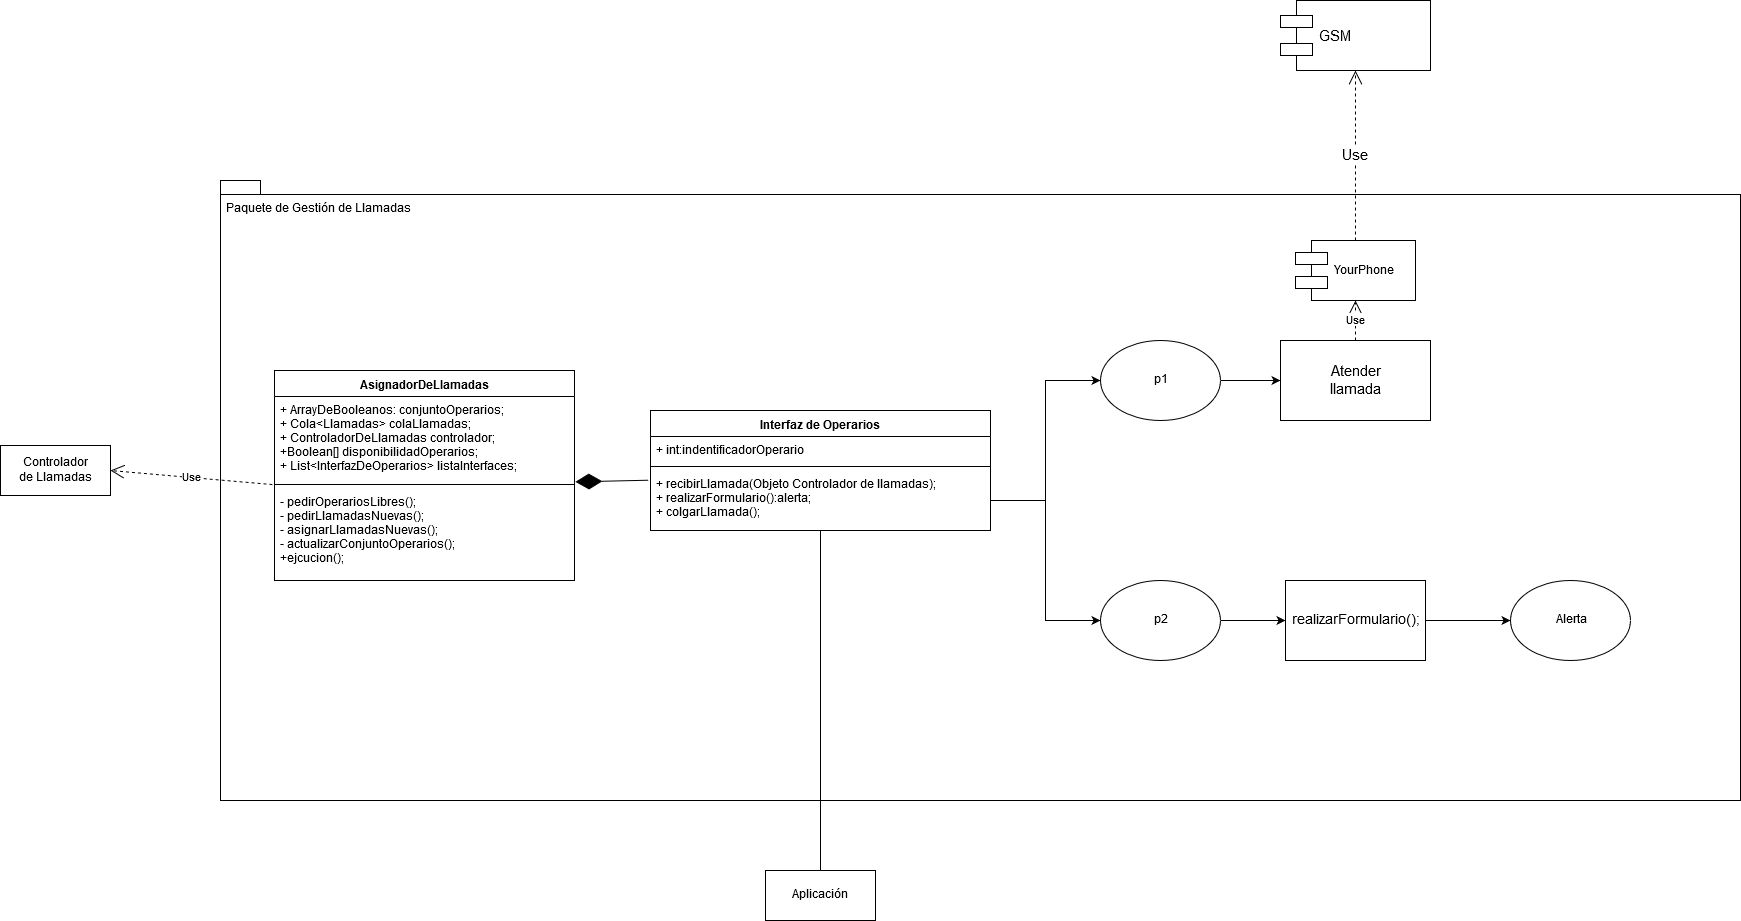

The diagram above was exported from draw.io. Its source (the exported page's mxGraphModel, read from the mxfile embedded in the PNG):
<mxGraphModel dx="1422" dy="791" grid="1" gridSize="10" guides="1" tooltips="1" connect="1" arrows="1" fold="1" page="1" pageScale="1" pageWidth="1169" pageHeight="1654" math="0" shadow="0">
  <root>
    <mxCell id="0" />
    <mxCell id="1" parent="0" />
    <mxCell id="A8KbrLB3StwtORPgMTFl-1" value="" style="shape=folder;fontStyle=1;spacingTop=10;tabWidth=40;tabHeight=14;tabPosition=left;html=1;" parent="1" vertex="1">
      <mxGeometry x="360" y="210" width="1520" height="620" as="geometry" />
    </mxCell>
    <mxCell id="A8KbrLB3StwtORPgMTFl-2" value="AsignadorDeLlamadas" style="swimlane;fontStyle=1;align=center;verticalAlign=top;childLayout=stackLayout;horizontal=1;startSize=26;horizontalStack=0;resizeParent=1;resizeParentMax=0;resizeLast=0;collapsible=1;marginBottom=0;" parent="1" vertex="1">
      <mxGeometry x="414" y="400" width="300" height="210" as="geometry" />
    </mxCell>
    <mxCell id="A8KbrLB3StwtORPgMTFl-3" value="+ ArrayDeBooleanos: conjuntoOperarios;&#10;+ Cola&lt;Llamadas&gt; colaLlamadas;&#10;+ ControladorDeLlamadas controlador;&#10;+Boolean[] disponibilidadOperarios;&#10;+ List&lt;InterfazDeOperarios&gt; listaInterfaces;&#10;&#10;&#10;&#10;" style="text;strokeColor=none;fillColor=none;align=left;verticalAlign=top;spacingLeft=4;spacingRight=4;overflow=hidden;rotatable=0;points=[[0,0.5],[1,0.5]];portConstraint=eastwest;" parent="A8KbrLB3StwtORPgMTFl-2" vertex="1">
      <mxGeometry y="26" width="300" height="84" as="geometry" />
    </mxCell>
    <mxCell id="A8KbrLB3StwtORPgMTFl-4" value="" style="line;strokeWidth=1;fillColor=none;align=left;verticalAlign=middle;spacingTop=-1;spacingLeft=3;spacingRight=3;rotatable=0;labelPosition=right;points=[];portConstraint=eastwest;" parent="A8KbrLB3StwtORPgMTFl-2" vertex="1">
      <mxGeometry y="110" width="300" height="8" as="geometry" />
    </mxCell>
    <mxCell id="A8KbrLB3StwtORPgMTFl-5" value="- pedirOperariosLibres();&#10;- pedirLlamadasNuevas();&#10;- asignarLlamadasNuevas();&#10;- actualizarConjuntoOperarios();&#10;+ejcucion();" style="text;strokeColor=none;fillColor=none;align=left;verticalAlign=top;spacingLeft=4;spacingRight=4;overflow=hidden;rotatable=0;points=[[0,0.5],[1,0.5]];portConstraint=eastwest;" parent="A8KbrLB3StwtORPgMTFl-2" vertex="1">
      <mxGeometry y="118" width="300" height="92" as="geometry" />
    </mxCell>
    <mxCell id="A8KbrLB3StwtORPgMTFl-6" value="&lt;div&gt;Controlador &lt;br&gt;&lt;/div&gt;&lt;div&gt;de Llamadas&lt;/div&gt;" style="html=1;" parent="1" vertex="1">
      <mxGeometry x="140" y="475" width="110" height="50" as="geometry" />
    </mxCell>
    <mxCell id="A8KbrLB3StwtORPgMTFl-7" value="Use" style="endArrow=open;endSize=12;dashed=1;html=1;exitX=-0.007;exitY=-0.043;exitDx=0;exitDy=0;exitPerimeter=0;entryX=1;entryY=0.5;entryDx=0;entryDy=0;" parent="1" source="A8KbrLB3StwtORPgMTFl-5" target="A8KbrLB3StwtORPgMTFl-6" edge="1">
      <mxGeometry width="160" relative="1" as="geometry">
        <mxPoint x="170" y="850" as="sourcePoint" />
        <mxPoint x="330" y="850" as="targetPoint" />
      </mxGeometry>
    </mxCell>
    <mxCell id="ybSZIBtxSfdkKPQi223H-5" style="edgeStyle=orthogonalEdgeStyle;rounded=0;orthogonalLoop=1;jettySize=auto;html=1;entryX=0.5;entryY=0;entryDx=0;entryDy=0;endArrow=none;endFill=0;" parent="1" source="HoD3OjdU3cFcMvzCnaJl-1" target="ybSZIBtxSfdkKPQi223H-1" edge="1">
      <mxGeometry relative="1" as="geometry" />
    </mxCell>
    <mxCell id="HoD3OjdU3cFcMvzCnaJl-1" value="Interfaz de Operarios" style="swimlane;fontStyle=1;align=center;verticalAlign=top;childLayout=stackLayout;horizontal=1;startSize=26;horizontalStack=0;resizeParent=1;resizeParentMax=0;resizeLast=0;collapsible=1;marginBottom=0;" parent="1" vertex="1">
      <mxGeometry x="790" y="440" width="340" height="120" as="geometry" />
    </mxCell>
    <mxCell id="HoD3OjdU3cFcMvzCnaJl-2" value="+ int:indentificadorOperario" style="text;strokeColor=none;fillColor=none;align=left;verticalAlign=top;spacingLeft=4;spacingRight=4;overflow=hidden;rotatable=0;points=[[0,0.5],[1,0.5]];portConstraint=eastwest;" parent="HoD3OjdU3cFcMvzCnaJl-1" vertex="1">
      <mxGeometry y="26" width="340" height="26" as="geometry" />
    </mxCell>
    <mxCell id="HoD3OjdU3cFcMvzCnaJl-3" value="" style="line;strokeWidth=1;fillColor=none;align=left;verticalAlign=middle;spacingTop=-1;spacingLeft=3;spacingRight=3;rotatable=0;labelPosition=right;points=[];portConstraint=eastwest;" parent="HoD3OjdU3cFcMvzCnaJl-1" vertex="1">
      <mxGeometry y="52" width="340" height="8" as="geometry" />
    </mxCell>
    <mxCell id="HoD3OjdU3cFcMvzCnaJl-4" value="+ recibirLlamada(Objeto Controlador de llamadas);&#10;+ realizarFormulario():alerta;&#10;+ colgarLlamada();&#10;" style="text;strokeColor=none;fillColor=none;align=left;verticalAlign=top;spacingLeft=4;spacingRight=4;overflow=hidden;rotatable=0;points=[[0,0.5],[1,0.5]];portConstraint=eastwest;" parent="HoD3OjdU3cFcMvzCnaJl-1" vertex="1">
      <mxGeometry y="60" width="340" height="60" as="geometry" />
    </mxCell>
    <mxCell id="ybSZIBtxSfdkKPQi223H-1" value="Aplicación" style="html=1;" parent="1" vertex="1">
      <mxGeometry x="905" y="900" width="110" height="50" as="geometry" />
    </mxCell>
    <mxCell id="ybSZIBtxSfdkKPQi223H-3" value="Paquete de Gestión de Llamadas" style="text;html=1;resizable=0;points=[];autosize=1;align=left;verticalAlign=top;spacingTop=-4;" parent="1" vertex="1">
      <mxGeometry x="364" y="230" width="200" height="20" as="geometry" />
    </mxCell>
    <mxCell id="ybSZIBtxSfdkKPQi223H-4" value="" style="endArrow=diamondThin;endFill=1;endSize=24;html=1;entryX=1.003;entryY=1.016;entryDx=0;entryDy=0;entryPerimeter=0;exitX=-0.006;exitY=0.162;exitDx=0;exitDy=0;exitPerimeter=0;" parent="1" source="HoD3OjdU3cFcMvzCnaJl-4" target="A8KbrLB3StwtORPgMTFl-3" edge="1">
      <mxGeometry width="160" relative="1" as="geometry">
        <mxPoint x="730" y="620" as="sourcePoint" />
        <mxPoint x="890" y="620" as="targetPoint" />
      </mxGeometry>
    </mxCell>
    <mxCell id="ybSZIBtxSfdkKPQi223H-9" value="&lt;div style=&quot;font-size: 15px&quot;&gt;&lt;font style=&quot;font-size: 15px&quot;&gt;Atender&lt;/font&gt;&lt;/div&gt;&lt;div style=&quot;font-size: 15px&quot;&gt;&lt;font style=&quot;font-size: 15px&quot;&gt;llamada&lt;/font&gt;&lt;/div&gt;" style="html=1;" parent="1" vertex="1">
      <mxGeometry x="1420" y="370" width="150" height="80" as="geometry" />
    </mxCell>
    <mxCell id="ybSZIBtxSfdkKPQi223H-16" style="edgeStyle=orthogonalEdgeStyle;rounded=0;orthogonalLoop=1;jettySize=auto;html=1;endArrow=classic;endFill=1;" parent="1" source="ybSZIBtxSfdkKPQi223H-10" target="ybSZIBtxSfdkKPQi223H-9" edge="1">
      <mxGeometry relative="1" as="geometry" />
    </mxCell>
    <mxCell id="ybSZIBtxSfdkKPQi223H-10" value="p1" style="ellipse;whiteSpace=wrap;html=1;" parent="1" vertex="1">
      <mxGeometry x="1240" y="370" width="120" height="80" as="geometry" />
    </mxCell>
    <mxCell id="ybSZIBtxSfdkKPQi223H-17" style="edgeStyle=orthogonalEdgeStyle;rounded=0;orthogonalLoop=1;jettySize=auto;html=1;entryX=0;entryY=0.5;entryDx=0;entryDy=0;endArrow=classic;endFill=1;" parent="1" source="ybSZIBtxSfdkKPQi223H-11" target="ybSZIBtxSfdkKPQi223H-12" edge="1">
      <mxGeometry relative="1" as="geometry" />
    </mxCell>
    <mxCell id="ybSZIBtxSfdkKPQi223H-11" value="p2" style="ellipse;whiteSpace=wrap;html=1;" parent="1" vertex="1">
      <mxGeometry x="1240" y="610" width="120" height="80" as="geometry" />
    </mxCell>
    <mxCell id="ybSZIBtxSfdkKPQi223H-19" style="edgeStyle=orthogonalEdgeStyle;rounded=0;orthogonalLoop=1;jettySize=auto;html=1;entryX=0;entryY=0.5;entryDx=0;entryDy=0;endArrow=classic;endFill=1;" parent="1" source="ybSZIBtxSfdkKPQi223H-12" target="ybSZIBtxSfdkKPQi223H-18" edge="1">
      <mxGeometry relative="1" as="geometry" />
    </mxCell>
    <mxCell id="ybSZIBtxSfdkKPQi223H-12" value="&lt;font style=&quot;font-size: 14px&quot;&gt;realizarFormulario();&lt;/font&gt;" style="rounded=0;whiteSpace=wrap;html=1;" parent="1" vertex="1">
      <mxGeometry x="1425" y="610" width="140" height="80" as="geometry" />
    </mxCell>
    <mxCell id="ybSZIBtxSfdkKPQi223H-14" style="edgeStyle=orthogonalEdgeStyle;rounded=0;orthogonalLoop=1;jettySize=auto;html=1;entryX=0;entryY=0.5;entryDx=0;entryDy=0;endArrow=classic;endFill=1;" parent="1" source="HoD3OjdU3cFcMvzCnaJl-4" target="ybSZIBtxSfdkKPQi223H-10" edge="1">
      <mxGeometry relative="1" as="geometry" />
    </mxCell>
    <mxCell id="ybSZIBtxSfdkKPQi223H-15" style="edgeStyle=orthogonalEdgeStyle;rounded=0;orthogonalLoop=1;jettySize=auto;html=1;entryX=0;entryY=0.5;entryDx=0;entryDy=0;endArrow=classic;endFill=1;" parent="1" source="HoD3OjdU3cFcMvzCnaJl-4" target="ybSZIBtxSfdkKPQi223H-11" edge="1">
      <mxGeometry relative="1" as="geometry" />
    </mxCell>
    <mxCell id="ybSZIBtxSfdkKPQi223H-18" value="Alerta" style="ellipse;whiteSpace=wrap;html=1;" parent="1" vertex="1">
      <mxGeometry x="1650" y="610" width="120" height="80" as="geometry" />
    </mxCell>
    <mxCell id="ybSZIBtxSfdkKPQi223H-21" value="GSM" style="shape=component;align=left;spacingLeft=36;fontSize=15;" parent="1" vertex="1">
      <mxGeometry x="1420" y="30" width="150" height="70" as="geometry" />
    </mxCell>
    <mxCell id="ybSZIBtxSfdkKPQi223H-22" value="Use" style="endArrow=open;endSize=12;dashed=1;html=1;fontSize=15;exitX=0.5;exitY=0;exitDx=0;exitDy=0;entryX=0.5;entryY=1;entryDx=0;entryDy=0;" parent="1" source="5rYUYFyzaato-YnW_-Xo-1" target="ybSZIBtxSfdkKPQi223H-21" edge="1">
      <mxGeometry width="160" relative="1" as="geometry">
        <mxPoint x="1560" y="150" as="sourcePoint" />
        <mxPoint x="1720" y="150" as="targetPoint" />
      </mxGeometry>
    </mxCell>
    <mxCell id="5rYUYFyzaato-YnW_-Xo-1" value="YourPhone" style="shape=component;align=left;spacingLeft=36;" vertex="1" parent="1">
      <mxGeometry x="1435" y="270" width="120" height="60" as="geometry" />
    </mxCell>
    <mxCell id="5rYUYFyzaato-YnW_-Xo-2" value="Use" style="endArrow=open;endSize=12;dashed=1;html=1;exitX=0.5;exitY=0;exitDx=0;exitDy=0;entryX=0.5;entryY=1;entryDx=0;entryDy=0;" edge="1" parent="1" source="ybSZIBtxSfdkKPQi223H-9" target="5rYUYFyzaato-YnW_-Xo-1">
      <mxGeometry width="160" relative="1" as="geometry">
        <mxPoint x="1510" y="360" as="sourcePoint" />
        <mxPoint x="1670" y="360" as="targetPoint" />
      </mxGeometry>
    </mxCell>
  </root>
</mxGraphModel>